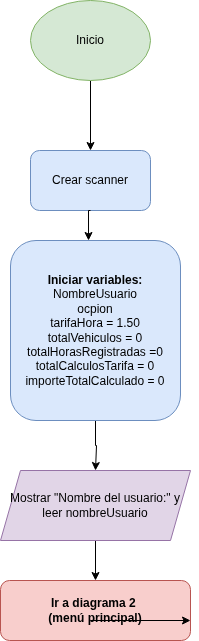

The diagram above was exported from draw.io. Its source (the exported page's mxGraphModel, read from the mxfile embedded in the PNG):
<mxGraphModel dx="371" dy="385" grid="1" gridSize="10" guides="1" tooltips="1" connect="1" arrows="1" fold="1" page="1" pageScale="1" pageWidth="827" pageHeight="1169" math="0" shadow="0">
  <root>
    <mxCell id="0" />
    <mxCell id="1" parent="0" />
    <mxCell id="4" style="edgeStyle=orthogonalEdgeStyle;rounded=0;orthogonalLoop=1;jettySize=auto;html=1;entryX=0.5;entryY=0;entryDx=0;entryDy=0;" edge="1" parent="1" source="2" target="3">
      <mxGeometry relative="1" as="geometry" />
    </mxCell>
    <mxCell id="2" value="Inicio" style="ellipse;whiteSpace=wrap;html=1;fillColor=#d5e8d4;strokeColor=#82b366;" vertex="1" parent="1">
      <mxGeometry x="170" y="70" width="120" height="80" as="geometry" />
    </mxCell>
    <mxCell id="3" value="Crear scanner" style="rounded=1;whiteSpace=wrap;html=1;fillColor=#dae8fc;strokeColor=#6c8ebf;" vertex="1" parent="1">
      <mxGeometry x="170" y="220" width="120" height="60" as="geometry" />
    </mxCell>
    <mxCell id="7" style="edgeStyle=orthogonalEdgeStyle;rounded=0;orthogonalLoop=1;jettySize=auto;html=1;exitX=0.5;exitY=1;exitDx=0;exitDy=0;" edge="1" parent="1" source="5">
      <mxGeometry relative="1" as="geometry">
        <mxPoint x="235" y="540" as="targetPoint" />
        <Array as="points">
          <mxPoint x="235" y="515" />
          <mxPoint x="236" y="515" />
        </Array>
      </mxGeometry>
    </mxCell>
    <mxCell id="5" value="&lt;b&gt;Iniciar variables:&lt;/b&gt;&lt;br&gt;NombreUsuario&lt;br&gt;ocpion&lt;br&gt;tarifaHora = 1.50&lt;br&gt;totalVehiculos = 0&lt;br&gt;totalHorasRegistradas =0&lt;br&gt;totalCalculosTarifa = 0&lt;br&gt;importeTotalCalculado = 0" style="rounded=1;whiteSpace=wrap;html=1;fillColor=#dae8fc;strokeColor=#6c8ebf;" vertex="1" parent="1">
      <mxGeometry x="150" y="310" width="170" height="180" as="geometry" />
    </mxCell>
    <mxCell id="6" style="edgeStyle=orthogonalEdgeStyle;rounded=0;orthogonalLoop=1;jettySize=auto;html=1;exitX=0.5;exitY=1;exitDx=0;exitDy=0;entryX=0.459;entryY=0;entryDx=0;entryDy=0;entryPerimeter=0;" edge="1" parent="1" source="3" target="5">
      <mxGeometry relative="1" as="geometry" />
    </mxCell>
    <mxCell id="10" style="edgeStyle=orthogonalEdgeStyle;rounded=0;orthogonalLoop=1;jettySize=auto;html=1;entryX=0.5;entryY=0;entryDx=0;entryDy=0;" edge="1" parent="1" source="8" target="9">
      <mxGeometry relative="1" as="geometry" />
    </mxCell>
    <mxCell id="11" style="edgeStyle=orthogonalEdgeStyle;rounded=0;orthogonalLoop=1;jettySize=auto;html=1;exitX=0.5;exitY=0;exitDx=0;exitDy=0;" edge="1" parent="1" source="8">
      <mxGeometry relative="1" as="geometry">
        <mxPoint x="235" y="540" as="targetPoint" />
      </mxGeometry>
    </mxCell>
    <mxCell id="8" value="Mostrar &quot;Nombre del usuario:&quot; y leer nombreUsuario" style="shape=parallelogram;perimeter=parallelogramPerimeter;whiteSpace=wrap;html=1;fixedSize=1;fillColor=#e1d5e7;strokeColor=#9673a6;" vertex="1" parent="1">
      <mxGeometry x="140" y="540" width="190" height="70" as="geometry" />
    </mxCell>
    <mxCell id="9" value="&lt;b&gt;Ir a diagrama 2&amp;nbsp;&lt;br&gt;(menú principal)&lt;/b&gt;" style="rounded=1;whiteSpace=wrap;html=1;fillColor=#f8cecc;strokeColor=#b85450;" vertex="1" parent="1">
      <mxGeometry x="140" y="650" width="190" height="60" as="geometry" />
    </mxCell>
    <mxCell id="12" value="" style="edgeStyle=none;orthogonalLoop=1;jettySize=auto;html=1;rounded=0;" edge="1" parent="1">
      <mxGeometry width="100" relative="1" as="geometry">
        <mxPoint x="230" y="690" as="sourcePoint" />
        <mxPoint x="330" y="690" as="targetPoint" />
        <Array as="points" />
      </mxGeometry>
    </mxCell>
  </root>
</mxGraphModel>